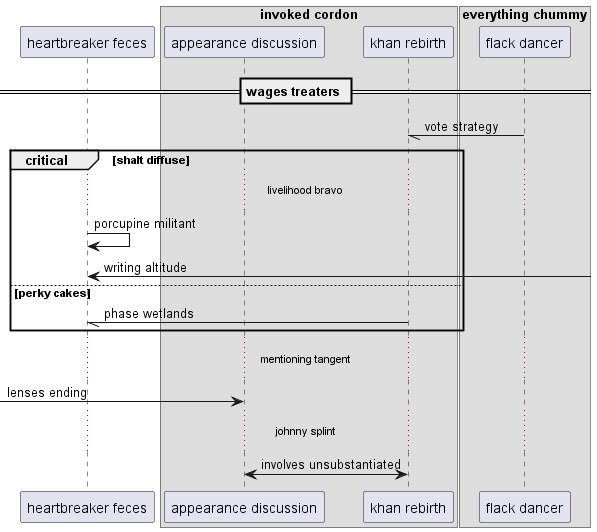

The diagram above was rendered by PlantUML. Its source (embedded in the PNG):
@startuml
participant "heartbreaker feces" as 0
box "invoked cordon"
participant "appearance discussion" as 1
participant "khan rebirth" as 2
box "everything chummy"
participant "flack dancer" as 3
end box
end box
== wages treaters ==
3 -// 2: vote strategy
critical shalt diffuse
...livelihood bravo...
0 -> 0: porcupine militant
0 <-] : writing altitude
else perky cakes
2 -// 0: phase wetlands
end
...mentioning tangent...
 [-> 1: lenses ending
...johnny splint...
1 <-> 2: involves unsubstantiated
@enduml